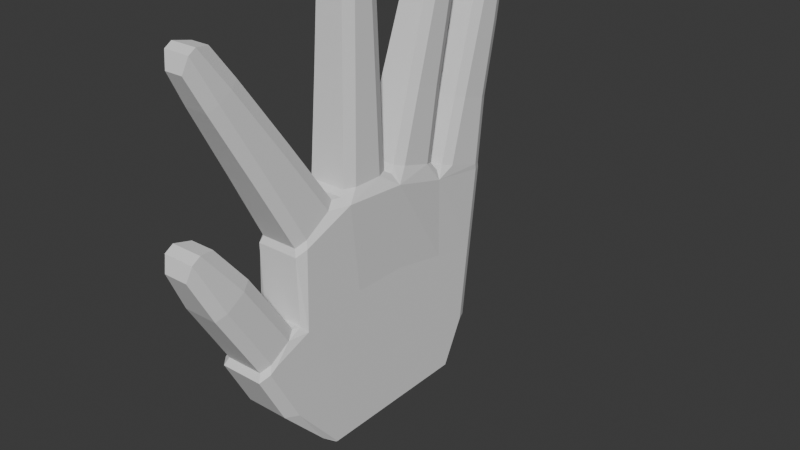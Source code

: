 # Source: Hands.blend  (saved by Blender 4.5.88; exported with 4.5.12 LTS)
import bpy
from mathutils import Matrix  # noqa: F401  (used for matrix-valued properties, if any)

bpy.ops.wm.read_factory_settings(use_empty=True)
scene = bpy.context.scene
scene.name = 'Scene'

# ---- collections
col_collection = bpy.data.collections.new('Collection'); scene.collection.children.link(col_collection)

# ---- world
world_world = bpy.data.worlds.new('World'); scene.world = world_world
world_world.use_nodes = True; world_world.node_tree.nodes.clear()
_N = world_world.node_tree.nodes; _L = world_world.node_tree.links
n0 = _N.new('ShaderNodeOutputWorld'); n0.name = 'World Output'; n0.location = (200, 100)
n1 = _N.new('ShaderNodeBackground'); n1.name = 'Background'; n1.location = (-200, 100)
n1.inputs[0].default_value = (0.05088, 0.05088, 0.05088, 1.0)
_L.new(n1.outputs[0], n0.inputs[0])
n0.is_active_output = True
world_world.color = (0.05088, 0.05088, 0.05088)
world_world.sun_shadow_jitter_overblur = 0.0

# ---- meshes
me_cube_001 = bpy.data.meshes.new('Cube.001')
me_cube_001.from_pydata([(0.554, -0.4952, -1.0), (0.554, -0.1656, -1.0), (0.554, 0.1639, -1.0), (0.554, 0.4935, -1.0), (0.554, 0.6095, -0.1851), (0.554, 0.1307, -0.1145), (0.554, -0.348, -0.1107), (0.554, -0.7935, -0.2385), (-0.8992, -0.7935, -0.2385), (-1.033, -0.348, -0.1107), (-1.033, 0.1307, -0.1145), (-0.8992, 0.6095, -0.1851), (-0.5623, -1.371, 0.08222), (0.5467, -1.371, 0.08222), (0.554, 0.6141, 0.2108), (0.554, 0.09707, 0.3157), (0.554, -0.4199, 0.3214), (0.554, -0.8876, 0.1315), (-0.8992, -0.8876, 0.1315), (-0.8992, -0.4199, 0.3214), (-0.8992, 0.09707, 0.3157), (-0.8992, 0.6141, 0.2108), (0.4872, -1.366, 0.1267), (-0.502, -1.366, 0.1267), (0.458, -1.748, 0.7452), (-0.4727, -1.748, 0.7452), (0.3279, -2.006, 1.193), (-0.3417, -2.006, 1.193), (0.554, 0.6051, -0.5601), (0.554, 0.1626, -0.522), (0.554, -0.2799, -0.5199), (0.554, -0.7045, -0.5889), (-0.8992, -0.7045, -0.5889), (-0.8992, -0.2799, -0.5199), (-0.8992, 0.1626, -0.522), (-0.8992, 0.6051, -0.5601), (-0.556, -0.7785, -0.9069), (-0.6166, -1.039, 0.2302), (-0.455, -1.064, 0.2744), (-0.555, 0.7549, -0.9069), (-0.458, 1.218, 0.8421), (-0.555, 1.128, 0.8689), (0.554, -0.7343, -1.0), (0.4539, -1.064, 0.2744), (0.5539, -1.016, 0.2204), (0.554, 0.7453, -1.0), (0.554, 1.127, 0.8692), (0.4604, 1.218, 0.8421), (-0.4604, 0.4935, -1.0), (-0.6124, 0.4942, -0.9267), (-0.4604, 0.1639, -1.0), (-0.6094, 0.1591, -0.9244), (-0.4604, -0.1656, -1.0), (-0.6093, -0.176, -0.9243), (-0.6148, -0.5102, -0.9286), (-0.4602, -0.4952, -1.0), (-0.4551, -1.079, 0.8856), (-0.5886, -1.023, 0.8265), (-0.5837, -0.5442, 1.129), (-0.4553, -0.5665, 1.202), (-0.5962, 0.03569, 1.091), (-0.4558, 0.02846, 1.193), (-0.5998, 0.6189, 0.9103), (-0.4551, 0.6235, 1.018), (0.4585, 0.6235, 1.018), (0.5728, 0.5953, 0.9514), (0.4548, 0.02846, 1.193), (0.6463, 0.04099, 1.112), (0.4543, -0.5665, 1.202), (0.6359, -0.5439, 1.15), (0.554, -0.9941, 0.9382), (0.454, -1.079, 0.8856), (-0.4696, -1.521, -0.01209), (-0.6036, -1.449, 0.007046), (-0.4595, 1.088, -0.2561), (-0.609, 1.013, -0.2449), (0.554, 0.9954, -0.2423), (0.4606, 1.088, -0.2561), (0.4458, -1.521, -0.01209), (0.5451, -1.438, 0.03989), (0.4701, 1.206, 0.8932), (0.5638, 1.114, 0.9202), (-0.4696, 1.115, 0.92), (-0.372, 1.206, 0.8932), (-0.3704, 0.6834, 1.048), (-0.4696, 0.7759, 1.02), (0.5638, 0.7781, 1.02), (0.4686, 0.6834, 1.048), (-0.3764, 1.234, 1.493), (-0.2795, 1.324, 1.467), (0.3769, 1.324, 1.467), (0.4706, 1.233, 1.494), (0.4706, 0.9894, 1.566), (0.3757, 0.8958, 1.593), (-0.2781, 0.8958, 1.593), (-0.3764, 0.9879, 1.566), (-0.3326, 1.398, 2.131), (-0.236, 1.488, 2.104), (0.3331, 1.488, 2.104), (0.4268, 1.397, 2.131), (0.4268, 1.197, 2.19), (0.332, 1.104, 2.218), (-0.2348, 1.104, 2.218), (-0.3326, 1.196, 2.19), (-0.1855, 1.606, 2.597), (-0.2727, 1.537, 2.714), (0.2825, 1.606, 2.597), (0.3668, 1.537, 2.714), (0.2814, 1.273, 2.695), (0.3668, 1.396, 2.756), (-0.1843, 1.273, 2.695), (-0.2727, 1.396, 2.756), (0.4864, -1.4, 0.1053), (0.387, -1.483, 0.05333), (0.393, -1.126, 0.2763), (0.4909, -1.21, 0.224), (-0.4983, -1.21, 0.2241), (-0.3966, -1.126, 0.2763), (-0.4081, -1.483, 0.05333), (-0.5028, -1.399, 0.1061), (0.3987, 0.566, 1.102), (0.4941, 0.4714, 1.13), (-0.4951, 0.4714, 1.13), (-0.3963, 0.566, 1.102), (-0.3966, 0.08593, 1.243), (-0.4951, 0.1775, 1.216), (0.4941, 0.1775, 1.216), (0.3957, 0.08593, 1.243), (0.3957, -0.03577, 1.232), (0.4941, -0.1344, 1.233), (-0.4951, -0.1344, 1.233), (-0.3967, -0.03577, 1.232), (-0.3963, -0.511, 1.239), (-0.4951, -0.4133, 1.238), (0.4941, -0.4133, 1.238), (0.3953, -0.511, 1.239), (0.3953, -0.6453, 1.202), (0.4941, -0.7293, 1.151), (-0.4951, -0.7293, 1.151), (-0.3962, -0.6453, 1.202), (-0.396, -1.056, 0.9488), (-0.4951, -0.9729, 1.0), (0.4941, -0.972, 1.001), (0.395, -1.056, 0.9488), (-0.4222, 0.6205, 1.765), (-0.3242, 0.7141, 1.737), (0.326, 0.7141, 1.737), (0.4212, 0.6205, 1.765), (0.4212, 0.396, 1.831), (0.3235, 0.3049, 1.857), (-0.3245, 0.3049, 1.857), (-0.4222, 0.396, 1.831), (-0.3716, 0.7932, 2.441), (-0.2741, 0.8863, 2.414), (0.2756, 0.8863, 2.414), (0.3706, 0.7932, 2.441), (0.3706, 0.6171, 2.493), (0.2734, 0.5261, 2.52), (-0.2743, 0.5261, 2.52), (-0.3716, 0.6171, 2.493), (-0.2322, 1.011, 2.914), (-0.322, 0.9407, 3.032), (0.2337, 1.011, 2.914), (0.321, 0.9407, 3.032), (0.2315, 0.6916, 3.008), (0.321, 0.8123, 3.069), (-0.2325, 0.6916, 3.008), (-0.322, 0.8123, 3.069), (-0.4292, -0.1452, 2.167), (-0.3315, -0.04753, 2.165), (0.3306, -0.04753, 2.165), (0.4282, -0.1452, 2.167), (0.4282, -0.3625, 2.17), (0.3302, -0.4594, 2.172), (-0.3312, -0.4594, 2.172), (-0.4292, -0.3625, 2.17), (-0.3734, -0.1581, 2.993), (-0.2762, -0.06107, 2.992), (0.2753, -0.06107, 2.992), (0.3724, -0.1581, 2.993), (0.3724, -0.3229, 2.996), (0.275, -0.4194, 2.998), (-0.276, -0.4194, 2.998), (-0.3734, -0.3229, 2.996), (-0.2521, -0.06622, 3.398), (-0.3436, -0.1642, 3.493), (0.2511, -0.06622, 3.398), (0.3426, -0.1642, 3.493), (0.2509, -0.4012, 3.404), (0.3426, -0.3008, 3.495), (-0.2518, -0.4012, 3.404), (-0.3436, -0.3008, 3.495), (-0.4196, -1.123, 1.733), (-0.3215, -1.04, 1.784), (0.3205, -1.04, 1.784), (0.4186, -1.123, 1.733), (0.4186, -1.305, 1.621), (0.3203, -1.388, 1.57), (-0.3213, -1.388, 1.57), (-0.4196, -1.305, 1.621), (-0.3407, -1.538, 2.333), (-0.243, -1.455, 2.384), (0.2421, -1.455, 2.384), (0.3397, -1.538, 2.333), (0.3397, -1.655, 2.261), (0.2418, -1.738, 2.21), (-0.2429, -1.738, 2.21), (-0.3407, -1.656, 2.261), (-0.1925, -1.653, 2.657), (-0.2761, -1.79, 2.682), (0.1916, -1.653, 2.657), (0.2751, -1.79, 2.682), (0.1914, -1.893, 2.509), (0.2751, -1.854, 2.642), (-0.1924, -1.893, 2.509), (-0.2761, -1.854, 2.642), (0.364, -1.523, 0.886), (0.4614, -1.606, 0.834), (0.4574, -1.775, 0.7279), (0.3582, -1.858, 0.6762), (-0.3787, -1.858, 0.6762), (-0.4733, -1.774, 0.7284), (-0.4693, -1.606, 0.8341), (-0.368, -1.523, 0.886), (0.3298, -1.926, 1.243), (0.2561, -1.786, 1.221), (0.252, -2.044, 1.06), (0.328, -2.002, 1.195), (-0.3417, -2.002, 1.196), (-0.2707, -2.044, 1.06), (-0.262, -1.786, 1.221), (-0.3399, -1.926, 1.243), (-0.606, 1.054, 0.121), (-0.4588, 1.131, 0.1054), (0.4605, 1.131, 0.1054), (0.554, 1.039, 0.1242), (-0.6121, 0.9743, -0.592), (-0.4599, 1.048, -0.5984), (0.4606, 1.048, -0.5984), (0.554, 0.9542, -0.5903), (0.5494, -1.158, -0.4929), (0.4513, -1.282, -0.4667), (-0.6164, -1.187, -0.4867), (-0.4653, -1.282, -0.4667), (-0.4599, -0.747, -1.0), (-0.4607, -0.8611, -0.9166), (-0.5224, -0.7947, -0.9395), (-0.4602, 0.8322, -0.9063), (-0.4603, 0.7453, -1.0), (-0.5174, 0.782, -0.9439), (0.4564, -0.8611, -0.9166), (0.5404, -0.747, -1.0), (0.554, 0.7453, -1.0), (0.4606, 0.8322, -0.9063)], [], [(34, 10, 11, 35), (33, 9, 10, 34), (32, 8, 9, 33), (30, 6, 7, 31), (29, 5, 6, 30), (28, 4, 5, 29), (10, 20, 21, 11), (9, 19, 20, 10), (8, 18, 19, 9), (6, 16, 17, 7), (5, 15, 16, 6), (4, 14, 15, 5), (3, 28, 29, 2), (2, 29, 30, 1), (1, 30, 31, 0), (71, 43, 44, 70), (48, 50, 51, 49), (50, 52, 53, 51), (52, 55, 54, 53), (38, 56, 57, 37), (243, 72, 73, 242), (233, 74, 75, 232), (235, 76, 77, 234), (81, 46, 47, 80), (41, 82, 83, 40), (63, 84, 85, 62), (65, 86, 87, 64), (84, 94, 95, 85), (89, 83, 82, 88), (91, 81, 80, 90), (86, 92, 93, 87), (94, 102, 103, 95), (97, 89, 88, 96), (99, 91, 90, 98), (92, 100, 101, 93), (105, 107, 106, 104), (110, 108, 109, 111), (96, 105, 104, 97), (107, 99, 98, 106), (100, 109, 108, 101), (111, 103, 102, 110), (113, 78, 79, 112), (43, 114, 115, 44), (37, 116, 117, 38), (72, 118, 119, 73), (121, 65, 64, 120), (62, 122, 123, 63), (61, 124, 125, 60), (67, 126, 127, 66), (129, 67, 66, 128), (60, 130, 131, 61), (59, 132, 133, 58), (69, 134, 135, 68), (137, 69, 68, 136), (58, 138, 139, 59), (56, 140, 141, 57), (70, 142, 143, 71), (126, 148, 149, 127), (151, 125, 124, 150), (120, 146, 147, 121), (145, 123, 122, 144), (148, 156, 157, 149), (159, 151, 150, 158), (146, 154, 155, 147), (153, 145, 144, 152), (161, 163, 162, 160), (166, 164, 165, 167), (158, 166, 167, 159), (160, 153, 152, 161), (163, 155, 154, 162), (156, 165, 164, 157), (128, 170, 171, 129), (173, 135, 134, 172), (132, 174, 175, 133), (169, 131, 130, 168), (174, 182, 183, 175), (177, 169, 168, 176), (179, 171, 170, 178), (172, 180, 181, 173), (185, 187, 186, 184), (190, 188, 189, 191), (180, 189, 188, 181), (191, 183, 182, 190), (178, 186, 187, 179), (184, 177, 176, 185), (142, 196, 197, 143), (199, 141, 140, 198), (136, 194, 195, 137), (193, 139, 138, 192), (198, 206, 207, 199), (201, 193, 192, 200), (203, 195, 194, 202), (196, 204, 205, 197), (209, 211, 210, 208), (214, 212, 213, 215), (204, 213, 212, 205), (215, 207, 206, 214), (202, 210, 211, 203), (208, 201, 200, 209), (116, 222, 223, 117), (217, 115, 114, 216), (219, 113, 112, 218), (118, 220, 221, 119), (227, 228, 229, 226), (225, 230, 231, 224), (222, 231, 230, 223), (224, 217, 216, 225), (226, 219, 218, 227), (220, 229, 228, 221), (40, 233, 232, 41), (46, 235, 234, 47), (74, 237, 236, 75), (76, 239, 238, 77), (78, 241, 240, 79), (36, 242, 32, 54), (37, 12, 23, 116), (71, 56, 38, 43), (12, 37, 57, 18), (43, 38, 117, 114), (49, 35, 236, 39), (41, 62, 85, 82), (233, 40, 47, 234), (47, 40, 83, 80), (21, 62, 41, 232), (0, 31, 240, 42), (13, 44, 115, 22), (17, 70, 44, 13), (45, 239, 28, 3), (235, 46, 65, 14), (65, 46, 81, 86), (51, 34, 35, 49), (48, 3, 2, 50), (53, 33, 34, 51), (50, 2, 1, 52), (54, 32, 33, 53), (52, 1, 0, 55), (18, 57, 58, 19), (56, 71, 143, 140), (58, 57, 141, 138), (19, 58, 60, 20), (59, 68, 135, 132), (60, 58, 133, 130), (68, 59, 139, 136), (20, 60, 62, 21), (61, 66, 127, 124), (62, 60, 125, 122), (66, 61, 131, 128), (64, 63, 123, 120), (63, 64, 87, 84), (14, 65, 67, 15), (67, 65, 121, 126), (15, 67, 69, 16), (69, 67, 129, 134), (16, 69, 70, 17), (70, 69, 137, 142), (241, 78, 72, 243), (242, 73, 8, 32), (72, 78, 113, 118), (12, 73, 119, 23), (73, 12, 18, 8), (11, 21, 232, 75), (35, 11, 75, 236), (74, 233, 234, 77), (237, 74, 77, 238), (76, 235, 14, 4), (239, 76, 4, 28), (7, 17, 13, 79), (31, 7, 79, 240), (79, 13, 22, 112), (80, 83, 89, 90), (86, 81, 91, 92), (82, 85, 95, 88), (84, 87, 93, 94), (90, 89, 97, 98), (88, 95, 103, 96), (92, 91, 99, 100), (94, 93, 101, 102), (96, 103, 111, 105), (98, 97, 104, 106), (100, 99, 107, 109), (102, 101, 108, 110), (107, 105, 111, 109), (118, 113, 219, 220), (112, 22, 24, 218), (22, 115, 217, 24), (114, 117, 223, 216), (116, 23, 25, 222), (23, 119, 221, 25), (120, 123, 145, 146), (126, 121, 147, 148), (122, 125, 151, 144), (124, 127, 149, 150), (128, 131, 169, 170), (134, 129, 171, 172), (130, 133, 175, 168), (132, 135, 173, 174), (136, 139, 193, 194), (142, 137, 195, 196), (138, 141, 199, 192), (140, 143, 197, 198), (146, 145, 153, 154), (144, 151, 159, 152), (148, 147, 155, 156), (150, 149, 157, 158), (154, 153, 160, 162), (152, 159, 167, 161), (156, 155, 163, 165), (158, 157, 164, 166), (163, 161, 167, 165), (170, 169, 177, 178), (168, 175, 183, 176), (172, 171, 179, 180), (174, 173, 181, 182), (178, 177, 184, 186), (176, 183, 191, 185), (180, 179, 187, 189), (182, 181, 188, 190), (187, 185, 191, 189), (194, 193, 201, 202), (192, 199, 207, 200), (196, 195, 203, 204), (198, 197, 205, 206), (202, 201, 208, 210), (200, 207, 215, 209), (204, 203, 211, 213), (206, 205, 212, 214), (211, 209, 215, 213), (216, 223, 230, 225), (24, 217, 224, 26), (220, 219, 226, 229), (218, 24, 26, 227), (25, 221, 228, 27), (222, 25, 27, 231), (26, 224, 231, 27), (227, 26, 27, 228), (244, 245, 246), (247, 248, 249), (250, 245, 244, 251), (252, 248, 247, 253), (55, 0, 42, 251, 244), (55, 244, 246, 36, 54), (246, 245, 243, 242, 36), (250, 241, 243, 245), (247, 237, 238, 253), (237, 247, 249, 39, 236), (249, 248, 48, 49, 39), (248, 252, 45, 3, 48), (241, 250, 251, 42, 240), (239, 45, 252, 253, 238)])
_uv = me_cube_001.uv_layers.new(name='UVMap')
_uv.uv.foreach_set('vector', [0.4295, 0.15, 0.476, 0.15, 0.476, 0.2, 0.4295, 0.2, 0.4295, 0.1, 0.476, 0.1, 0.476, 0.15, 0.4295, 0.15, 0.4295, 0.05, 0.476, 0.05, 0.476, 0.1, 0.4295, 0.1, 0.4295, 0.65, 0.476, 0.65, 0.476, 0.7, 0.4295, 0.7, 0.4295, 0.6, 0.476, 0.6, 0.476, 0.65, 0.4295, 0.65, 0.4295, 0.55, 0.476, 0.55, 0.476, 0.6, 0.4295, 0.6, 0.476, 0.15, 0.525, 0.15, 0.525, 0.2, 0.476, 0.2, 0.476, 0.1, 0.525, 0.1, 0.525, 0.15, 0.476, 0.15, 0.476, 0.05, 0.525, 0.05, 0.525, 0.1, 0.476, 0.1, 0.476, 0.65, 0.525, 0.65, 0.525, 0.7, 0.476, 0.7, 0.476, 0.6, 0.525, 0.6, 0.525, 0.65, 0.476, 0.65, 0.476, 0.55, 0.525, 0.55, 0.525, 0.6, 0.476, 0.6, 0.375, 0.55, 0.4295, 0.55, 0.4295, 0.6, 0.375, 0.6, 0.375, 0.6, 0.4295, 0.6, 0.4295, 0.65, 0.375, 0.65, 0.375, 0.65, 0.4295, 0.65, 0.4295, 0.7, 0.375, 0.7, 0.6475, 0.7, 0.6454, 0.736, 0.5832, 0.7176, 0.6172, 0.6896, 0.1463, 0.55, 0.1463, 0.6, 0.125, 0.6004, 0.125, 0.55, 0.1463, 0.6, 0.1463, 0.65, 0.125, 0.6508, 0.125, 0.6004, 0.1463, 0.65, 0.1464, 0.7, 0.125, 0.701, 0.125, 0.6508, 0.9897, -0.1423, 0.625, 0.05, 0.6006, 0.05895, 0.8019, -0.06114, 0.5834, -0.02622, 0.7611, -0.04857, 0.7496, -0.04225, 0.5583, -0.01374, 0.525, 0.2717, 0.476, 0.2715, 0.476, 0.2422, 0.525, 0.2426, 0.525, 0.5089, 0.476, 0.5097, 0.476, 0.4789, 0.525, 0.4789, 0.6335, 0.5107, 0.625, 0.5077, 0.6263, 0.4802, 0.6546, 0.503, 0.875, 0.5076, 0.8665, 0.5107, 0.8445, 0.503, 0.8531, 0.5, 0.8525, 0.55, 0.8441, 0.547, 0.8665, 0.5392, 0.8879, 0.5487, 0.6156, 0.5522, 0.6335, 0.539, 0.655, 0.547, 0.6465, 0.55, 0.8441, 0.547, 0.8394, 0.547, 0.8665, 0.5375, 0.8665, 0.5392, 0.8398, 0.503, 0.8445, 0.503, 0.8665, 0.5107, 0.8665, 0.5123, 0.6335, 0.5124, 0.6335, 0.5107, 0.6546, 0.503, 0.6593, 0.503, 0.6335, 0.539, 0.6335, 0.5374, 0.6596, 0.547, 0.655, 0.547, 0.8394, 0.547, 0.8365, 0.547, 0.8665, 0.5364, 0.8665, 0.5375, 0.8368, 0.503, 0.8398, 0.503, 0.8665, 0.5123, 0.8665, 0.5134, 0.6335, 0.5134, 0.6335, 0.5124, 0.6593, 0.503, 0.6623, 0.503, 0.6335, 0.5374, 0.6335, 0.5363, 0.6626, 0.547, 0.6596, 0.547, 0.8665, 0.5153, 0.6335, 0.5153, 0.6661, 0.503, 0.8329, 0.503, 0.8325, 0.547, 0.6665, 0.547, 0.6335, 0.5344, 0.8665, 0.5345, 0.8665, 0.5134, 0.8665, 0.5153, 0.8329, 0.503, 0.8368, 0.503, 0.6335, 0.5153, 0.6335, 0.5134, 0.6623, 0.503, 0.6661, 0.503, 0.6335, 0.5363, 0.6335, 0.5344, 0.6665, 0.547, 0.6626, 0.547, 0.8665, 0.5345, 0.8665, 0.5364, 0.8365, 0.547, 0.8325, 0.547, 0.6071, 0.784, 0.6048, 0.7719, 0.6042, 0.743, 0.6107, 0.759, 0.6454, 0.736, 0.6227, 0.7734, 0.6191, 0.7525, 0.5832, 0.7176, 0.6249, 1.016, 0.6189, 0.9859, 0.6225, 0.962, 0.6247, 0.9759, 0.6048, 0.9782, 0.607, 0.9643, 0.6107, 0.9861, 0.6076, 1.009, 0.6385, 0.5628, 0.6156, 0.5522, 0.6465, 0.55, 0.66, 0.5548, 0.8879, 0.5487, 0.8615, 0.5628, 0.8392, 0.5548, 0.8525, 0.55, 0.8526, 0.6, 0.8393, 0.5952, 0.8615, 0.5875, 0.8909, 0.5993, 0.6137, 0.5994, 0.6385, 0.5875, 0.6607, 0.5952, 0.6474, 0.6, 0.6385, 0.6133, 0.6137, 0.5994, 0.6474, 0.6, 0.6607, 0.605, 0.8909, 0.5993, 0.8615, 0.6133, 0.8393, 0.605, 0.8526, 0.6, 0.8525, 0.65, 0.8392, 0.645, 0.8615, 0.6368, 0.8871, 0.6503, 0.6167, 0.6489, 0.6385, 0.6368, 0.6608, 0.645, 0.6475, 0.65, 0.6385, 0.6632, 0.6167, 0.6489, 0.6475, 0.65, 0.6608, 0.655, 0.8871, 0.6503, 0.8615, 0.6632, 0.8392, 0.655, 0.8525, 0.65, 0.8525, 0.7, 0.8392, 0.695, 0.8615, 0.6869, 0.8886, 0.6992, 0.6172, 0.6896, 0.6385, 0.6868, 0.6609, 0.695, 0.6475, 0.7, 0.6385, 0.5875, 0.6385, 0.5862, 0.6643, 0.5952, 0.6607, 0.5952, 0.8615, 0.5862, 0.8615, 0.5875, 0.8393, 0.5952, 0.8357, 0.5952, 0.66, 0.5548, 0.6637, 0.5548, 0.6385, 0.5641, 0.6385, 0.5628, 0.8356, 0.5548, 0.8392, 0.5548, 0.8615, 0.5628, 0.8615, 0.5641, 0.6385, 0.5862, 0.6385, 0.585, 0.6677, 0.5952, 0.6643, 0.5952, 0.8615, 0.585, 0.8615, 0.5862, 0.8357, 0.5952, 0.8323, 0.5952, 0.6637, 0.5548, 0.667, 0.5548, 0.6385, 0.5653, 0.6385, 0.5641, 0.8322, 0.5548, 0.8356, 0.5548, 0.8615, 0.5641, 0.8615, 0.5653, 0.8615, 0.5668, 0.6385, 0.5668, 0.6702, 0.5548, 0.829, 0.5548, 0.8291, 0.5952, 0.6709, 0.5952, 0.6385, 0.5834, 0.8615, 0.5834, 0.8323, 0.5952, 0.8291, 0.5952, 0.8615, 0.5834, 0.8615, 0.585, 0.829, 0.5548, 0.8322, 0.5548, 0.8615, 0.5653, 0.8615, 0.5668, 0.6385, 0.5668, 0.6385, 0.5653, 0.667, 0.5548, 0.6702, 0.5548, 0.6385, 0.585, 0.6385, 0.5834, 0.6709, 0.5952, 0.6677, 0.5952, 0.6607, 0.605, 0.6639, 0.605, 0.6385, 0.6145, 0.6385, 0.6133, 0.664, 0.645, 0.6608, 0.645, 0.6385, 0.6368, 0.6385, 0.6356, 0.8392, 0.645, 0.836, 0.645, 0.8615, 0.6356, 0.8615, 0.6368, 0.8361, 0.605, 0.8393, 0.605, 0.8615, 0.6133, 0.8615, 0.6145, 0.836, 0.645, 0.8324, 0.645, 0.8615, 0.6342, 0.8615, 0.6356, 0.8324, 0.605, 0.8361, 0.605, 0.8615, 0.6145, 0.8615, 0.6158, 0.6385, 0.6158, 0.6385, 0.6145, 0.6639, 0.605, 0.6676, 0.605, 0.6385, 0.6356, 0.6385, 0.6342, 0.6676, 0.645, 0.664, 0.645, 0.8615, 0.6168, 0.6385, 0.6168, 0.6693, 0.605, 0.8307, 0.605, 0.8306, 0.645, 0.6694, 0.645, 0.6385, 0.6333, 0.8615, 0.6333, 0.6385, 0.6342, 0.6385, 0.6333, 0.6694, 0.645, 0.6676, 0.645, 0.8615, 0.6333, 0.8615, 0.6342, 0.8324, 0.645, 0.8306, 0.645, 0.6676, 0.605, 0.6693, 0.605, 0.6385, 0.6168, 0.6385, 0.6158, 0.8307, 0.605, 0.8324, 0.605, 0.8615, 0.6158, 0.8615, 0.6168, 0.6385, 0.6868, 0.6385, 0.6855, 0.6647, 0.695, 0.6609, 0.695, 0.8615, 0.6855, 0.8615, 0.6869, 0.8392, 0.695, 0.8354, 0.695, 0.6608, 0.655, 0.6646, 0.655, 0.6385, 0.6645, 0.6385, 0.6632, 0.8354, 0.655, 0.8392, 0.655, 0.8615, 0.6632, 0.8615, 0.6645, 0.8354, 0.695, 0.8294, 0.695, 0.8615, 0.6834, 0.8615, 0.6855, 0.8295, 0.655, 0.8354, 0.655, 0.8615, 0.6645, 0.8615, 0.6667, 0.6385, 0.6667, 0.6385, 0.6645, 0.6646, 0.655, 0.6705, 0.655, 0.6385, 0.6855, 0.6385, 0.6833, 0.6706, 0.695, 0.6647, 0.695, 0.8615, 0.6694, 0.6385, 0.6694, 0.6753, 0.655, 0.8247, 0.655, 0.8246, 0.695, 0.6754, 0.695, 0.6385, 0.6806, 0.8615, 0.6807, 0.6385, 0.6833, 0.6385, 0.6806, 0.6754, 0.695, 0.6706, 0.695, 0.8615, 0.6807, 0.8615, 0.6834, 0.8294, 0.695, 0.8246, 0.695, 0.6705, 0.655, 0.6753, 0.655, 0.6385, 0.6694, 0.6385, 0.6667, 0.8247, 0.655, 0.8295, 0.655, 0.8615, 0.6667, 0.8615, 0.6694, 0.6189, 0.9859, 0.6187, 0.9859, 0.6225, 0.9606, 0.6225, 0.962, 0.6189, 0.7526, 0.6191, 0.7525, 0.6227, 0.7734, 0.6227, 0.7748, 0.6071, 0.7853, 0.6071, 0.784, 0.6107, 0.759, 0.6109, 0.7589, 0.607, 0.9643, 0.607, 0.963, 0.6109, 0.9861, 0.6107, 0.9861, 0.6124, 0.7577, 0.6123, 0.9861, 0.607, 0.9573, 0.6071, 0.791, 0.6227, 0.7809, 0.6225, 0.9545, 0.6172, 0.986, 0.6174, 0.7538, 0.6187, 0.9859, 0.6172, 0.986, 0.6225, 0.9545, 0.6225, 0.9606, 0.6174, 0.7538, 0.6189, 0.7526, 0.6227, 0.7748, 0.6227, 0.7809, 0.6071, 0.791, 0.6071, 0.7853, 0.6109, 0.7589, 0.6124, 0.7577, 0.607, 0.963, 0.607, 0.9573, 0.6123, 0.9861, 0.6109, 0.9861, 0.625, 0.2719, 0.525, 0.2717, 0.525, 0.2426, 0.625, 0.2424, 0.625, 0.5077, 0.525, 0.5089, 0.525, 0.4789, 0.6263, 0.4802, 0.476, 0.2715, 0.4295, 0.2714, 0.4295, 0.2417, 0.476, 0.2422, 0.476, 0.5097, 0.4295, 0.5106, 0.4295, 0.4789, 0.476, 0.4789, 0.6048, 0.7719, 0.4991, 0.7718, 0.4841, 0.7393, 0.6042, 0.743, 0.3991, 0.007584, 0.5583, -0.01374, 0.4295, 0.05, 0.3845, 0.05, 0.6249, 1.016, 0.6114, 1.0, 0.6121, 0.9861, 0.6189, 0.9859, 0.6475, 0.7, 0.8525, 0.7, 0.8525, 0.7336, 0.6454, 0.736, 0.8365, -0.07945, 0.8019, -0.06114, 0.6006, 0.05895, 0.525, 0.05, 0.6454, 0.736, 0.6247, 0.9759, 0.6225, 0.962, 0.6227, 0.7734, 0.3841, 0.2, 0.4295, 0.2, 0.4295, 0.2417, 0.3863, 0.2396, 0.875, 0.5076, 0.8879, 0.5487, 0.8665, 0.5392, 0.8665, 0.5107, 0.525, 0.2717, 0.625, 0.2719, 0.6263, 0.4802, 0.525, 0.4789, 0.6263, 0.4802, 0.8531, 0.5, 0.8445, 0.503, 0.6546, 0.503, 0.525, 0.2, 0.6116, 0.1997, 0.625, 0.2424, 0.525, 0.2426, 0.375, 0.7, 0.4295, 0.7, 0.4841, 0.7393, 0.375, 0.7363, 0.6115, 0.7446, 0.5832, 0.7176, 0.6191, 0.7525, 0.6122, 0.7578, 0.525, 0.7, 0.6172, 0.6896, 0.5832, 0.7176, 0.6115, 0.7446, 0.375, 0.5118, 0.4295, 0.5106, 0.4295, 0.55, 0.375, 0.55, 0.525, 0.5089, 0.625, 0.5077, 0.6156, 0.5522, 0.525, 0.55, 0.6156, 0.5522, 0.625, 0.5077, 0.6335, 0.5107, 0.6335, 0.539, 0.3836, 0.15, 0.4295, 0.15, 0.4295, 0.2, 0.3841, 0.2, 0.1463, 0.55, 0.375, 0.55, 0.375, 0.6, 0.1463, 0.6, 0.3836, 0.1, 0.4295, 0.1, 0.4295, 0.15, 0.3836, 0.15, 0.1463, 0.6, 0.375, 0.6, 0.375, 0.65, 0.1463, 0.65, 0.3845, 0.05, 0.4295, 0.05, 0.4295, 0.1, 0.3836, 0.1, 0.1463, 0.65, 0.375, 0.65, 0.375, 0.7, 0.1464, 0.7, 0.525, 0.05, 0.6006, 0.05895, 0.6164, 0.1009, 0.525, 0.1, 0.8525, 0.7, 0.6475, 0.7, 0.6609, 0.695, 0.8392, 0.695, 0.8871, 0.6503, 0.8886, 0.6992, 0.8615, 0.6869, 0.8615, 0.6632, 0.525, 0.1, 0.6164, 0.1009, 0.6133, 0.1499, 0.525, 0.15, 0.8525, 0.65, 0.6475, 0.65, 0.6608, 0.645, 0.8392, 0.645, 0.8909, 0.5993, 0.8871, 0.6503, 0.8615, 0.6368, 0.8615, 0.6133, 0.6475, 0.65, 0.8525, 0.65, 0.8392, 0.655, 0.6608, 0.655, 0.525, 0.15, 0.6133, 0.1499, 0.6116, 0.1997, 0.525, 0.2, 0.8526, 0.6, 0.6474, 0.6, 0.6607, 0.5952, 0.8393, 0.5952, 0.8879, 0.5487, 0.8909, 0.5993, 0.8615, 0.5875, 0.8615, 0.5628, 0.6474, 0.6, 0.8526, 0.6, 0.8393, 0.605, 0.6607, 0.605, 0.6465, 0.55, 0.8525, 0.55, 0.8392, 0.5548, 0.66, 0.5548, 0.8525, 0.55, 0.6465, 0.55, 0.655, 0.547, 0.8441, 0.547, 0.525, 0.55, 0.6156, 0.5522, 0.6137, 0.5994, 0.525, 0.6, 0.6137, 0.5994, 0.6156, 0.5522, 0.6385, 0.5628, 0.6385, 0.5875, 0.525, 0.6, 0.6137, 0.5994, 0.6167, 0.6489, 0.525, 0.65, 0.6167, 0.6489, 0.6137, 0.5994, 0.6385, 0.6133, 0.6385, 0.6368, 0.525, 0.65, 0.6167, 0.6489, 0.6172, 0.6896, 0.525, 0.7, 0.6172, 0.6896, 0.6167, 0.6489, 0.6385, 0.6632, 0.6385, 0.6868, 0.4991, 0.7718, 0.6048, 0.7719, 0.6048, 0.9782, 0.4991, 0.9784, 0.5583, -0.01374, 0.7496, -0.04225, 0.476, 0.05, 0.4295, 0.05, 0.6048, 0.9782, 0.6048, 0.7719, 0.6071, 0.784, 0.607, 0.9643, 0.6114, 1.0, 0.6076, 1.009, 0.6107, 0.9861, 0.6121, 0.9861, 0.7496, -0.04225, 0.8365, -0.07945, 0.525, 0.05, 0.476, 0.05, 0.476, 0.2, 0.525, 0.2, 0.525, 0.2426, 0.476, 0.2422, 0.4295, 0.2, 0.476, 0.2, 0.476, 0.2422, 0.4295, 0.2417, 0.476, 0.2715, 0.525, 0.2717, 0.525, 0.4789, 0.476, 0.4789, 0.4295, 0.2714, 0.476, 0.2715, 0.476, 0.4789, 0.4295, 0.4789, 0.476, 0.5097, 0.525, 0.5089, 0.525, 0.55, 0.476, 0.55, 0.4295, 0.5106, 0.476, 0.5097, 0.476, 0.55, 0.4295, 0.55, 0.476, 0.7, 0.525, 0.7, 0.6115, 0.7446, 0.6042, 0.743, 0.4295, 0.7, 0.476, 0.7, 0.6042, 0.743, 0.4841, 0.7393, 0.6042, 0.743, 0.6115, 0.7446, 0.6122, 0.7578, 0.6107, 0.759, 0.6546, 0.503, 0.8445, 0.503, 0.8398, 0.503, 0.6593, 0.503, 0.6335, 0.539, 0.6335, 0.5107, 0.6335, 0.5124, 0.6335, 0.5374, 0.8665, 0.5107, 0.8665, 0.5392, 0.8665, 0.5375, 0.8665, 0.5123, 0.8441, 0.547, 0.655, 0.547, 0.6596, 0.547, 0.8394, 0.547, 0.6593, 0.503, 0.8398, 0.503, 0.8368, 0.503, 0.6623, 0.503, 0.8665, 0.5123, 0.8665, 0.5375, 0.8665, 0.5364, 0.8665, 0.5134, 0.6335, 0.5374, 0.6335, 0.5124, 0.6335, 0.5134, 0.6335, 0.5363, 0.8394, 0.547, 0.6596, 0.547, 0.6626, 0.547, 0.8365, 0.547, 0.8665, 0.5134, 0.8665, 0.5364, 0.8665, 0.5345, 0.8665, 0.5153, 0.6623, 0.503, 0.8368, 0.503, 0.8329, 0.503, 0.6661, 0.503, 0.6335, 0.5363, 0.6335, 0.5134, 0.6335, 0.5153, 0.6335, 0.5344, 0.8365, 0.547, 0.6626, 0.547, 0.6665, 0.547, 0.8325, 0.547, 0.6335, 0.5153, 0.8665, 0.5153, 0.8665, 0.5345, 0.6335, 0.5344, 0.607, 0.9643, 0.6071, 0.784, 0.6071, 0.7853, 0.607, 0.963, 0.6107, 0.759, 0.6122, 0.7578, 0.6122, 0.7578, 0.6109, 0.7589, 0.6122, 0.7578, 0.6191, 0.7525, 0.6189, 0.7526, 0.6122, 0.7578, 0.6227, 0.7734, 0.6225, 0.962, 0.6225, 0.9606, 0.6227, 0.7748, 0.6189, 0.9859, 0.6121, 0.9861, 0.6121, 0.9861, 0.6187, 0.9859, 0.6121, 0.9861, 0.6107, 0.9861, 0.6109, 0.9861, 0.6121, 0.9861, 0.66, 0.5548, 0.8392, 0.5548, 0.8356, 0.5548, 0.6637, 0.5548, 0.6385, 0.5875, 0.6385, 0.5628, 0.6385, 0.5641, 0.6385, 0.5862, 0.8615, 0.5628, 0.8615, 0.5875, 0.8615, 0.5862, 0.8615, 0.5641, 0.8393, 0.5952, 0.6607, 0.5952, 0.6643, 0.5952, 0.8357, 0.5952, 0.6607, 0.605, 0.8393, 0.605, 0.8361, 0.605, 0.6639, 0.605, 0.6385, 0.6368, 0.6385, 0.6133, 0.6385, 0.6145, 0.6385, 0.6356, 0.8615, 0.6133, 0.8615, 0.6368, 0.8615, 0.6356, 0.8615, 0.6145, 0.8392, 0.645, 0.6608, 0.645, 0.664, 0.645, 0.836, 0.645, 0.6608, 0.655, 0.8392, 0.655, 0.8354, 0.655, 0.6646, 0.655, 0.6385, 0.6868, 0.6385, 0.6632, 0.6385, 0.6645, 0.6385, 0.6855, 0.8615, 0.6632, 0.8615, 0.6869, 0.8615, 0.6855, 0.8615, 0.6645, 0.8392, 0.695, 0.6609, 0.695, 0.6647, 0.695, 0.8354, 0.695, 0.6637, 0.5548, 0.8356, 0.5548, 0.8322, 0.5548, 0.667, 0.5548, 0.8615, 0.5641, 0.8615, 0.5862, 0.8615, 0.585, 0.8615, 0.5653, 0.6385, 0.5862, 0.6385, 0.5641, 0.6385, 0.5653, 0.6385, 0.585, 0.8357, 0.5952, 0.6643, 0.5952, 0.6677, 0.5952, 0.8323, 0.5952, 0.667, 0.5548, 0.8322, 0.5548, 0.829, 0.5548, 0.6702, 0.5548, 0.8615, 0.5653, 0.8615, 0.585, 0.8615, 0.5834, 0.8615, 0.5668, 0.6385, 0.585, 0.6385, 0.5653, 0.6385, 0.5668, 0.6385, 0.5834, 0.8323, 0.5952, 0.6677, 0.5952, 0.6709, 0.5952, 0.8291, 0.5952, 0.6385, 0.5668, 0.8615, 0.5668, 0.8615, 0.5834, 0.6385, 0.5834, 0.6639, 0.605, 0.8361, 0.605, 0.8324, 0.605, 0.6676, 0.605, 0.8615, 0.6145, 0.8615, 0.6356, 0.8615, 0.6342, 0.8615, 0.6158, 0.6385, 0.6356, 0.6385, 0.6145, 0.6385, 0.6158, 0.6385, 0.6342, 0.836, 0.645, 0.664, 0.645, 0.6676, 0.645, 0.8324, 0.645, 0.6676, 0.605, 0.8324, 0.605, 0.8307, 0.605, 0.6693, 0.605, 0.8615, 0.6158, 0.8615, 0.6342, 0.8615, 0.6333, 0.8615, 0.6168, 0.6385, 0.6342, 0.6385, 0.6158, 0.6385, 0.6168, 0.6385, 0.6333, 0.8324, 0.645, 0.6676, 0.645, 0.6694, 0.645, 0.8306, 0.645, 0.6385, 0.6168, 0.8615, 0.6168, 0.8615, 0.6333, 0.6385, 0.6333, 0.6646, 0.655, 0.8354, 0.655, 0.8295, 0.655, 0.6705, 0.655, 0.8615, 0.6645, 0.8615, 0.6855, 0.8615, 0.6834, 0.8615, 0.6667, 0.6385, 0.6855, 0.6385, 0.6645, 0.6385, 0.6667, 0.6385, 0.6833, 0.8354, 0.695, 0.6647, 0.695, 0.6706, 0.695, 0.8294, 0.695, 0.6705, 0.655, 0.8295, 0.655, 0.8247, 0.655, 0.6753, 0.655, 0.8615, 0.6667, 0.8615, 0.6834, 0.8615, 0.6807, 0.8615, 0.6694, 0.6385, 0.6833, 0.6385, 0.6667, 0.6385, 0.6694, 0.6385, 0.6806, 0.8294, 0.695, 0.6706, 0.695, 0.6754, 0.695, 0.8246, 0.695, 0.6385, 0.6694, 0.8615, 0.6694, 0.8615, 0.6807, 0.6385, 0.6806, 0.6227, 0.7748, 0.6225, 0.9606, 0.6225, 0.9545, 0.6227, 0.7809, 0.6122, 0.7578, 0.6189, 0.7526, 0.6174, 0.7538, 0.6122, 0.7578, 0.607, 0.963, 0.6071, 0.7853, 0.6071, 0.791, 0.607, 0.9573, 0.6109, 0.7589, 0.6122, 0.7578, 0.6122, 0.7578, 0.6124, 0.7577, 0.6121, 0.9861, 0.6109, 0.9861, 0.6123, 0.9861, 0.6121, 0.9861, 0.6187, 0.9859, 0.6121, 0.9861, 0.6121, 0.9861, 0.6172, 0.986, 0.6122, 0.7578, 0.6174, 0.7538, 0.6172, 0.986, 0.6121, 0.9861, 0.6124, 0.7577, 0.6122, 0.7578, 0.6121, 0.9861, 0.6123, 0.9861, 0.1464, 0.7382, 0.1463, 0.7499, 0.1325, 0.7454, 0.1462, 0.5001, 0.1464, 0.5118, 0.1335, 0.5062, 0.3826, 0.7644, 0.1463, 0.7499, 0.1464, 0.7382, 0.3738, 0.7401, 0.375, 0.5118, 0.1464, 0.5118, 0.1462, 0.5001, 0.3755, 0.4875, 0.1464, 0.7, 0.375, 0.7, 0.375, 0.7363, 0.3738, 0.7401, 0.1464, 0.7382, 0.1464, 0.7, 0.1464, 0.7382, 0.1325, 0.7454, 0.125, 0.743, 0.125, 0.701, 0.3907, 0.004929, 0.4076, -0.004103, 0.5834, -0.02622, 0.5583, -0.01374, 0.3991, 0.007584, 0.3826, 0.7644, 0.4991, 0.7718, 0.4991, 0.9784, 0.3944, 0.9785, 0.3877, 0.2714, 0.4295, 0.2714, 0.4295, 0.4789, 0.3755, 0.4875, 0.4295, 0.2714, 0.3877, 0.2714, 0.3818, 0.2522, 0.3863, 0.2396, 0.4295, 0.2417, 0.1335, 0.5062, 0.1464, 0.5118, 0.1463, 0.55, 0.125, 0.55, 0.125, 0.5103, 0.1464, 0.5118, 0.375, 0.5118, 0.375, 0.5118, 0.375, 0.55, 0.1463, 0.55, 0.4991, 0.7718, 0.3826, 0.7644, 0.3738, 0.7401, 0.375, 0.7363, 0.4841, 0.7393, 0.4295, 0.5106, 0.375, 0.5118, 0.375, 0.5118, 0.3755, 0.4875, 0.4295, 0.4789])
me_cube_001.update()
arm_armature = bpy.data.armatures.new('Armature')  # bones are not reproduced

# ---- objects
ob_cube = bpy.data.objects.new('Cube', me_cube_001)
ob_armature = bpy.data.objects.new('Armature', arm_armature)

# ---- transforms, parenting, visibility, modifiers, constraints
ob_cube.parent = ob_armature
ob_cube.matrix_parent_inverse = Matrix(((1.0, -0.0, 0.0, -0.0), (-0.0, 1.0, -0.0, 0.0), (0.0, -0.0, 1.0, 0.9362), (-0.0, 0.0, -0.0, 1.0)))
ob_cube.location = (0.0, 0.0, 0.0)
ob_cube.scale = (0.4274, 1.0, 1.0)
_vg = ob_cube.vertex_groups.new(name='Bone')
for _i, _w in zip([0, 1, 2, 3, 28, 29, 30, 33, 34, 35, 36, 39, 42, 45, 48, 49, 50, 51, 52, 53, 54, 55, 236, 237, 238, 239, 244, 246, 247, 248, 249, 251, 252, 253], [0.1599, 0.792, 0.5951, 0.2223, 0.0524, 0.03717, 0.03346, 0.06982, 0.02827, 0.007176, 0.001175, 0.06469, 0.06227, 0.1196, 0.1002, 0.08599, 0.1388, 0.1581, 0.7878, 0.7356, 0.124, 0.1539, 0.00331, 0.004242, 0.02125, 0.02894, 0.03737, 0.004612, 0.06037, 0.0732, 0.06608, 0.05731, 0.122, 0.09061]): _vg.add([_i], _w, 'REPLACE')
_vg = ob_cube.vertex_groups.new(name='Bone.001')
for _i, _w in zip([0, 1, 2, 7, 8, 9, 17, 18, 30, 31, 32, 33, 36, 42, 48, 49, 50, 51, 52, 53, 54, 55, 240, 241, 242, 243, 244, 245, 246, 248, 250, 251], [0.7762, 0.09455, 0.03548, 0.1911, 0.135, 0.008278, 0.02212, 0.008352, 0.05445, 0.7756, 0.6462, 0.1014, 0.7217, 0.7034, 0.04463, 0.03121, 0.1403, 0.08253, 0.09565, 0.0982, 0.7492, 0.7545, 0.1531, 0.06698, 0.08726, 0.05014, 0.7527, 0.5758, 0.6954, 0.003432, 0.5455, 0.7013]): _vg.add([_i], _w, 'REPLACE')
_vg = ob_cube.vertex_groups.new(name='Bone.002')
for _i, _w in zip([0, 6, 7, 8, 9, 12, 13, 17, 18, 19, 22, 23, 25, 31, 32, 33, 36, 37, 38, 42, 43, 44, 54, 55, 56, 57, 71, 72, 73, 78, 79, 112, 113, 114, 115, 116, 117, 118, 119, 216, 220, 221, 222, 223, 240, 241, 242, 243, 244, 245, 246, 250, 251], [0.003271, 0.01537, 0.6141, 0.5715, 0.07646, 0.8436, 0.7959, 0.3715, 0.2889, 0.02244, 0.2953, 0.8293, 0.03681, 0.144, 0.1857, 0.009766, 0.2207, 0.4652, 0.4734, 0.2176, 0.5992, 0.5397, 0.05344, 0.04072, 0.02043, 0.06145, 0.05748, 0.9307, 0.9197, 0.9368, 0.9171, 0.3528, 0.8494, 0.7254, 0.6915, 0.621, 0.6381, 0.898, 0.8554, 0.002304, 0.0379, 0.03749, 0.03408, 0.03376, 0.8321, 0.9192, 0.8709, 0.9232, 0.1801, 0.3941, 0.2522, 0.4214, 0.2256]): _vg.add([_i], _w, 'REPLACE')
_vg = ob_cube.vertex_groups.new(name='Bone.003')
for _i, _w in zip([12, 13, 17, 18, 22, 23, 24, 25, 27, 37, 38, 43, 44, 72, 73, 78, 79, 112, 113, 114, 115, 116, 117, 118, 119, 216, 217, 218, 219, 220, 221, 222, 223, 225, 226, 228, 229, 230, 231], [0.07895, 0.1904, 0.03884, 0.02883, 0.6906, 0.1193, 0.9897, 0.8876, 0.1057, 0.09779, 0.1044, 0.08543, 0.07745, 0.04715, 0.04597, 0.06498, 0.1002, 0.6409, 0.1487, 0.1277, 0.2171, 0.246, 0.1545, 0.08081, 0.1016, 0.9231, 0.9499, 0.9873, 0.9682, 0.892, 0.889, 0.8774, 0.8759, 0.136, 0.06704, 0.1044, 0.1857, 0.1803, 0.1038]): _vg.add([_i], _w, 'REPLACE')
_vg = ob_cube.vertex_groups.new(name='Bone.004')
for _i, _w in zip([25, 26, 27, 216, 217, 220, 221, 222, 223, 224, 225, 226, 227, 228, 229, 230, 231], [0.06506, 0.9967, 0.8891, 0.04116, 0.0108, 0.06198, 0.06386, 0.07273, 0.07215, 0.9811, 0.8589, 0.9318, 0.9974, 0.8905, 0.8053, 0.8101, 0.891]): _vg.add([_i], _w, 'REPLACE')
_vg = ob_cube.vertex_groups.new(name='Bone.005')
for _i, _w in zip([19, 20, 48, 49, 50, 51, 57, 58, 59, 60, 61, 66, 67, 68, 69, 124, 125, 127, 128, 129, 130, 131, 132, 133, 134, 135, 136, 137, 138, 139, 141, 142], [0.02214, 0.001815, 0.02937, 0.01579, 0.128, 0.06461, 0.01959, 0.478, 0.2211, 0.5216, 0.1441, 0.07766, 0.02671, 0.3121, 0.481, 0.07896, 0.09868, 0.02829, 0.03395, 0.05688, 0.08801, 0.0664, 0.1506, 0.1264, 0.2243, 0.4271, 0.1379, 0.1173, 0.1086, 0.1172, 0.001375, 0.001475]): _vg.add([_i], _w, 'REPLACE')
_vg = ob_cube.vertex_groups.new(name='Bone.006')
for _i, _w in zip([58, 59, 60, 61, 66, 67, 68, 69, 124, 125, 126, 127, 128, 129, 130, 131, 132, 133, 134, 135, 136, 137, 138, 139], [0.2066, 0.3724, 0.1777, 0.4031, 0.3994, 0.1833, 0.2047, 0.1761, 0.1641, 0.08567, 0.0898, 0.171, 0.7549, 0.7668, 0.7934, 0.7554, 0.6529, 0.7328, 0.6032, 0.3455, 0.08962, 0.05573, 0.07559, 0.1366]): _vg.add([_i], _w, 'REPLACE')
_vg = ob_cube.vertex_groups.new(name='Bone.007')
for _i, _w in zip([128, 129, 130, 131, 132, 133, 134, 135, 168, 169, 170, 171, 172, 173, 174, 175], [0.003345, 0.001504, 0.002237, 0.005049, 0.01633, 0.01128, 0.01369, 0.01931, 0.9679, 0.9648, 0.9644, 0.9685, 0.9681, 0.9653, 0.9647, 0.9687]): _vg.add([_i], _w, 'REPLACE')
_vg = ob_cube.vertex_groups.new(name='Bone.008')
for _i, _w in zip([176, 177, 178, 179, 180, 181, 182, 183, 184, 185, 186, 187, 188, 189, 190, 191], [0.9825, 0.9791, 0.979, 0.9831, 0.9833, 0.9803, 0.9801, 0.9837, 0.9978, 0.9994, 0.9974, 0.9996, 0.9979, 0.9995, 0.9976, 0.9996]): _vg.add([_i], _w, 'REPLACE')
_vg = ob_cube.vertex_groups.new(name='Bone.009')
for _i, _w in zip([0, 1, 2, 5, 6, 7, 8, 9, 10, 12, 15, 16, 17, 18, 19, 20, 23, 29, 30, 31, 32, 33, 34, 35, 36, 37, 38, 39, 43, 44, 48, 49, 50, 51, 52, 53, 54, 55, 56, 57, 58, 59, 68, 69, 70, 71, 114, 115, 116, 117, 119, 135, 136, 137, 138, 139, 140, 141, 142, 143, 242, 247, 248, 249], [0.003744, 0.06444, 0.006775, 0.063, 0.8917, 0.1652, 0.2505, 0.7422, 0.113, 0.06294, 0.04563, 0.874, 0.507, 0.6099, 0.7885, 0.0874, 0.0294, 0.06709, 0.8316, 0.07246, 0.1256, 0.6791, 0.09488, 0.01275, 0.0009339, 0.3723, 0.3477, 0.01025, 0.1916, 0.2844, 0.05043, 0.04262, 0.1368, 0.08657, 0.02191, 0.06666, 0.05225, 0.006248, 0.4833, 0.572, 0.07912, 0.01041, 0.06903, 0.06734, 0.04187, 0.07402, 0.09495, 0.0629, 0.108, 0.166, 0.01527, 0.004934, 0.01104, 0.0007613, 0.04146, 0.005709, 0.1893, 0.139, 0.009007, 0.05117, 0.01199, 0.001172, 0.01195, 0.007852]): _vg.add([_i], _w, 'REPLACE')
_vg = ob_cube.vertex_groups.new(name='Bone.010')
for _i, _w in zip([37, 38, 43, 44, 56, 57, 58, 59, 68, 69, 70, 71, 114, 117, 132, 133, 134, 135, 136, 137, 138, 139, 140, 141, 142, 143, 197], [0.028, 0.052, 0.1006, 0.06678, 0.418, 0.2806, 0.1967, 0.3228, 0.3531, 0.2194, 0.8725, 0.8163, 0.03025, 0.004179, 0.1256, 0.06972, 0.08066, 0.137, 0.6759, 0.7393, 0.7112, 0.6536, 0.7205, 0.7558, 0.872, 0.856, 0.001586]): _vg.add([_i], _w, 'REPLACE')
_vg = ob_cube.vertex_groups.new(name='Bone.011')
for _i, _w in zip([68, 136, 137, 138, 139, 140, 141, 142, 143, 192, 193, 194, 195, 196, 197, 198, 199], [8.252e-06, 0.04734, 0.04245, 0.04282, 0.05011, 0.03738, 0.03532, 0.03336, 0.03927, 0.9562, 0.9524, 0.9519, 0.9571, 0.9529, 0.9478, 0.9471, 0.9537]): _vg.add([_i], _w, 'REPLACE')
_vg = ob_cube.vertex_groups.new(name='Bone.012')
for _i, _w in zip([200, 201, 202, 203, 204, 205, 206, 207, 208, 209, 210, 211, 212, 213, 214, 215], [0.9809, 0.9763, 0.976, 0.9818, 0.9821, 0.9784, 0.9779, 0.9829, 0.9968, 0.999, 0.9962, 0.9991, 0.9972, 0.999, 0.9967, 0.9992]): _vg.add([_i], _w, 'REPLACE')
_vg = ob_cube.vertex_groups.new(name='Bone.013')
for _i, _w in zip([2, 3, 4, 5, 6, 9, 10, 11, 14, 15, 16, 19, 20, 21, 28, 29, 33, 34, 35, 39, 45, 46, 48, 49, 50, 51, 60, 61, 62, 64, 65, 66, 67, 74, 75, 76, 77, 84, 86, 87, 120, 121, 124, 126, 127, 128, 129, 131, 232, 236, 237, 238, 239, 247, 248, 249, 252, 253], [0.01352, 0.008294, 0.115, 0.8074, 0.05132, 0.09167, 0.6383, 0.09648, 0.08461, 0.8921, 0.05789, 0.07993, 0.7541, 0.08859, 0.009141, 0.078, 0.01288, 0.09591, 0.05113, 0.02521, 0.002334, 0.003628, 0.05423, 0.05122, 0.1342, 0.08009, 0.05456, 0.07655, 0.02086, 0.2342, 0.4766, 0.1615, 0.5775, 0.01033, 0.02189, 0.03168, 0.01405, 0.003929, 0.1377, 0.14, 0.0871, 0.1003, 0.02917, 0.1268, 0.08956, 0.0625, 0.07452, 0.008137, 0.005617, 0.01256, 0.007104, 0.001501, 0.002679, 0.01697, 0.02481, 0.02234, 0.003445, 0.002243]): _vg.add([_i], _w, 'REPLACE')
_vg = ob_cube.vertex_groups.new(name='Bone.014')
for _i, _w in zip([60, 61, 62, 63, 64, 65, 66, 67, 84, 85, 86, 87, 120, 121, 122, 123, 124, 125, 126, 127, 128, 129, 130, 131, 148, 149, 150, 151], [0.158, 0.3095, 0.141, 0.3454, 0.3177, 0.1787, 0.3056, 0.162, 0.1583, 0.07939, 0.08626, 0.1552, 0.7155, 0.7561, 0.7556, 0.7126, 0.637, 0.7123, 0.6831, 0.6228, 0.09246, 0.04254, 0.04263, 0.0968, 0.0005189, 0.005904, 0.007372, 0.001315]): _vg.add([_i], _w, 'REPLACE')
_vg = ob_cube.vertex_groups.new(name='Bone.015')
for _i, _w in zip([61, 66, 120, 121, 122, 123, 124, 125, 126, 127, 144, 145, 146, 147, 148, 149, 150, 151, 157, 158], [0.003423, 0.005767, 0.04343, 0.03855, 0.04283, 0.0459, 0.05629, 0.05267, 0.05628, 0.05765, 0.9537, 0.9516, 0.9508, 0.9548, 0.9347, 0.927, 0.9262, 0.9356, 0.01009, 0.01008]): _vg.add([_i], _w, 'REPLACE')
_vg = ob_cube.vertex_groups.new(name='Bone.016')
for _i, _w in zip([148, 149, 150, 151, 152, 153, 154, 155, 156, 157, 158, 159, 160, 161, 162, 163, 164, 165, 166, 167], [0.00989, 0.01488, 0.01554, 0.008967, 0.9812, 0.9789, 0.9788, 0.9818, 0.9743, 0.9687, 0.9687, 0.9747, 0.9985, 0.9997, 0.9982, 0.9997, 0.997, 0.9993, 0.9965, 0.9995]): _vg.add([_i], _w, 'REPLACE')
_vg = ob_cube.vertex_groups.new(name='Bone.017')
for _i, _w in zip([1, 2, 3, 4, 5, 9, 10, 11, 14, 15, 20, 21, 28, 29, 30, 33, 34, 35, 39, 40, 41, 45, 46, 47, 48, 49, 50, 51, 52, 53, 60, 62, 63, 64, 65, 74, 75, 76, 77, 80, 81, 82, 83, 84, 85, 86, 87, 122, 123, 232, 233, 234, 235, 236, 237, 238, 239, 247, 248, 249, 252, 253], [0.02899, 0.2822, 0.6802, 0.8452, 0.1197, 0.02049, 0.2088, 0.8459, 0.8848, 0.04068, 0.09376, 0.8477, 0.8771, 0.8006, 0.0517, 0.08413, 0.7309, 0.8557, 0.8126, 0.0714, 0.07832, 0.7992, 0.04756, 0.05973, 0.703, 0.7375, 0.3202, 0.5251, 0.04599, 0.06934, 0.006253, 0.5703, 0.2298, 0.0356, 0.08544, 0.8956, 0.891, 0.8862, 0.8932, 0.02188, 0.01029, 0.04764, 0.03869, 0.1203, 0.1265, 0.01476, 0.0179, 0.08127, 0.07892, 0.8412, 0.843, 0.8458, 0.8464, 0.8903, 0.8937, 0.8926, 0.8885, 0.8325, 0.8015, 0.8155, 0.7927, 0.8297]): _vg.add([_i], _w, 'REPLACE')
_vg = ob_cube.vertex_groups.new(name='Bone.018')
for _i, _w in zip([21, 40, 41, 46, 47, 62, 63, 64, 65, 74, 75, 76, 77, 80, 81, 82, 83, 84, 85, 86, 87, 88, 89, 90, 91, 92, 93, 94, 95, 120, 121, 122, 123, 232, 233, 234, 235], [0.01166, 0.8815, 0.8682, 0.8735, 0.8826, 0.1907, 0.3244, 0.3327, 0.2072, 0.03828, 0.03253, 0.03771, 0.04189, 0.8806, 0.874, 0.8681, 0.8796, 0.6063, 0.6977, 0.6602, 0.5807, 0.003004, 0.01296, 0.02476, 0.01515, 0.01617, 0.01908, 0.01507, 0.007634, 0.1025, 0.05214, 0.05452, 0.1101, 0.1123, 0.1181, 0.1219, 0.1201]): _vg.add([_i], _w, 'REPLACE')
_vg = ob_cube.vertex_groups.new(name='Bone.019')
for _i, _w in zip([40, 41, 46, 47, 63, 64, 80, 81, 82, 83, 84, 85, 86, 87, 88, 89, 90, 91, 92, 93, 94, 95, 98, 100, 101, 102, 103], [0.01559, 0.01273, 0.01886, 0.02052, 0.01725, 0.02833, 0.06251, 0.06124, 0.06116, 0.06181, 0.06536, 0.06561, 0.06922, 0.07031, 0.9464, 0.9403, 0.929, 0.9339, 0.9169, 0.9102, 0.9168, 0.9301, 0.002938, 0.0162, 0.02676, 0.02021, 0.005585]): _vg.add([_i], _w, 'REPLACE')
_vg = ob_cube.vertex_groups.new(name='Bone.020')
for _i, _w in zip([89, 90, 91, 92, 93, 94, 95, 96, 97, 98, 99, 100, 101, 102, 103, 104, 105, 106, 107, 108, 109, 110, 111], [0.001317, 0.01098, 0.009131, 0.02421, 0.02723, 0.02141, 0.01246, 0.9811, 0.9773, 0.9724, 0.9746, 0.9652, 0.9596, 0.9632, 0.971, 0.9982, 0.9994, 0.9972, 0.9993, 0.9955, 0.9987, 0.9955, 0.9992]): _vg.add([_i], _w, 'REPLACE')
_m = ob_cube.modifiers.new('Armature', 'ARMATURE')
_m.object = ob_armature
ob_armature.location = (0.0, 0.0, -0.9362)
ob_armature.show_in_front = True

# ---- collection membership
col_collection.objects.link(ob_cube)
col_collection.objects.link(ob_armature)

# ---- scene / render settings (as saved in the file)
scene.frame_start = 0; scene.frame_end = 100; scene.frame_set(20)
scene.render.engine = 'BLENDER_EEVEE_NEXT'
bpy.context.view_layer.update()

# ---- added for rendering (the .blend has no active camera and no usable light): camera, sun
cam_auto = bpy.data.cameras.new('AutoCamera')
cam_auto.lens = 50.0
cam_auto.sensor_width = 36.0
cam_auto.clip_end = 1000.0
ob_auto_camera = bpy.data.objects.new('AutoCamera', cam_auto)
scene.collection.objects.link(ob_auto_camera)
ob_auto_camera.location = (5.44284, -6.16082, 4.88552)
ob_auto_camera.rotation_euler = (1.09748, -7.21219e-08, 0.694738)
scene.camera = ob_auto_camera
light_auto_sun = bpy.data.lights.new('AutoSun', 'SUN')
light_auto_sun.energy = 3.0
light_auto_sun.angle = 0.0523599
ob_auto_sun = bpy.data.objects.new('AutoSun', light_auto_sun)
scene.collection.objects.link(ob_auto_sun)
ob_auto_sun.rotation_euler = (0.872665, 0.174533, 0.523599)
bpy.context.view_layer.update()
